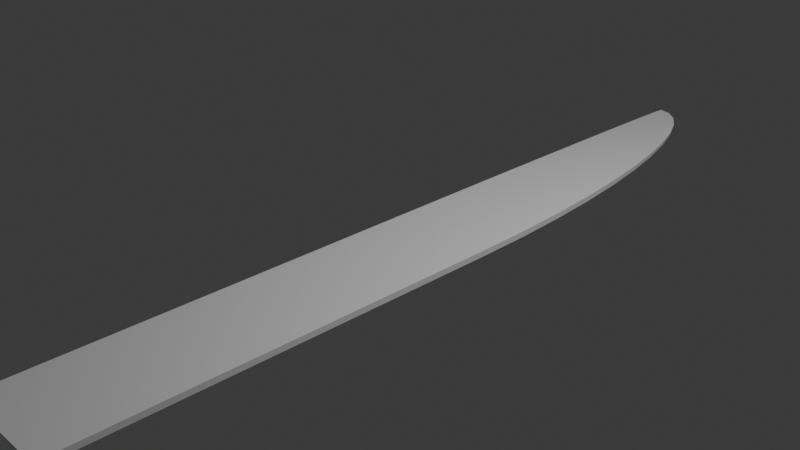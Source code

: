# Source: Knife.blend  (saved by Blender 4.5.88; exported with 4.5.12 LTS)
import bpy
from mathutils import Matrix  # noqa: F401  (used for matrix-valued properties, if any)

bpy.ops.wm.read_factory_settings(use_empty=True)
scene = bpy.context.scene
scene.name = 'Scene'

# ---- collections
col_collection = bpy.data.collections.new('Collection'); scene.collection.children.link(col_collection)

# ---- materials (node trees are filled in below, after node groups)
mat_material = bpy.data.materials.new('Material')
mat_material.alpha_threshold = 0.0
mat_material.roughness = 0.5
mat_material.line_color = (0.0, 0.0, 0.0, 1.0)

# ---- material node trees
mat_material.use_nodes = True; mat_material.node_tree.nodes.clear()
_N = mat_material.node_tree.nodes; _L = mat_material.node_tree.links
n0 = _N.new('ShaderNodeOutputMaterial'); n0.name = 'Material Output'; n0.location = (200, 100)
n1 = _N.new('ShaderNodeBsdfPrincipled'); n1.name = 'Principled BSDF'; n1.location = (-200, 100)
n1.inputs[3].default_value = 1.45
_L.new(n1.outputs[0], n0.inputs[0])
n0.is_active_output = True

# ---- world
world_world = bpy.data.worlds.new('World'); scene.world = world_world
world_world.use_nodes = True; world_world.node_tree.nodes.clear()
_N = world_world.node_tree.nodes; _L = world_world.node_tree.links
n0 = _N.new('ShaderNodeOutputWorld'); n0.name = 'World Output'; n0.location = (200, 100)
n1 = _N.new('ShaderNodeBackground'); n1.name = 'Background'; n1.location = (-200, 100)
n1.inputs[0].default_value = (0.05088, 0.05088, 0.05088, 1.0)
_L.new(n1.outputs[0], n0.inputs[0])
n0.is_active_output = True
world_world.color = (0.05088, 0.05088, 0.05088)
world_world.sun_shadow_jitter_overblur = 0.0

# ---- cameras
cam_camera = bpy.data.cameras.new('Camera')
cam_camera.clip_end = 100.0
cam_camera.ortho_scale = 7.314

# ---- lights
light_light = bpy.data.lights.new('Light', 'POINT')
light_light.energy = 1000.0
light_light.shadow_soft_size = 0.1

# ---- meshes
me_cube = bpy.data.meshes.new('Cube')
me_cube.from_pydata([(1.0, 0.1683, 1.0), (1.0, -0.1683, 1.0), (1.788e-07, 5.96e-08, -1.0), (0.9939, 0.1673, -0.01209), (0.129, 0.02171, -0.9915), (0.2559, 0.04307, -0.9663), (0.3785, 0.0637, -0.9248), (0.4948, 0.08326, -0.8676), (0.6026, 0.1014, -0.7959), (0.7003, 0.1179, -0.7106), (0.7861, 0.1323, -0.6135), (0.8586, 0.1445, -0.506), (0.9164, 0.1542, -0.3901), (0.9587, 0.1613, -0.2678), (0.9847, 0.1657, -0.141), (1.788e-07, -5.96e-08, -1.0), (0.9939, -0.1673, -0.01209), (0.129, -0.02171, -0.9915), (0.2559, -0.04307, -0.9663), (0.3785, -0.0637, -0.9248), (0.4948, -0.08327, -0.8676), (0.6026, -0.1014, -0.7959), (0.7003, -0.1179, -0.7106), (0.7861, -0.1323, -0.6135), (0.8586, -0.1445, -0.506), (0.9164, -0.1542, -0.3901), (0.9587, -0.1613, -0.2678), (0.9847, -0.1657, -0.141), (-1.788e-07, 5.96e-08, -1.0), (-1.788e-07, -5.96e-08, -1.0), (8.941e-08, -0.1683, 1.0), (8.941e-08, 0.1683, 1.0), (0.0, 5.96e-08, -1.0), (2.98e-08, 0.02171, -0.9915), (2.98e-08, 0.04307, -0.9663), (5.96e-08, 0.0637, -0.9248), (2.98e-08, 0.08326, -0.8676), (5.96e-08, 0.1014, -0.7959), (5.96e-08, 0.1179, -0.7106), (5.96e-08, 0.1323, -0.6135), (5.96e-08, 0.1445, -0.506), (5.96e-08, 0.1542, -0.3901), (5.96e-08, 0.1613, -0.2678), (5.96e-08, 0.1657, -0.141), (5.96e-08, 0.1673, -0.01209), (0.0, -5.96e-08, -1.0), (2.98e-08, -0.02171, -0.9915), (8.941e-08, -0.04307, -0.9663), (5.96e-08, -0.0637, -0.9248), (8.941e-08, -0.08327, -0.8676), (5.96e-08, -0.1014, -0.7959), (5.96e-08, -0.1179, -0.7106), (5.96e-08, -0.1323, -0.6135), (5.96e-08, -0.1445, -0.506), (5.96e-08, -0.1542, -0.3901), (5.96e-08, -0.1613, -0.2678), (5.96e-08, -0.1657, -0.141), (5.96e-08, -0.1673, -0.01209), (0.5, -0.1683, 1.0), (0.5, 0.1683, 1.0), (1.192e-07, -0.4112, 1.021), (1.192e-07, 0.4112, 1.021), (0.4556, -0.4158, 1.023), (0.4556, 0.4066, 1.023), (0.4672, 0.3114, 1.009), (0.4672, -0.2799, 1.009), (1.05e-07, -0.2957, 1.011), (1.05e-07, 0.2957, 1.011), (0.006991, -0.4112, 1.314), (0.006991, 0.4112, 1.314), (0.5307, -0.4158, 1.316), (0.5307, 0.4066, 1.316), (0.477, 0.4066, 1.037), (0.477, -0.4158, 1.037), (0.0004193, -0.4112, 1.039), (0.0004193, 0.4112, 1.039), (0.006991, -0.4112, 1.763), (0.006991, 0.4112, 1.763), (0.6716, -0.4158, 1.765), (0.6716, 0.4066, 1.765), (0.1044, -0.3144, 1.895), (0.006991, -0.4112, 1.797), (0.07433, -0.3443, 1.89), (0.04716, -0.3713, 1.876), (0.0256, -0.3927, 1.855), (0.01176, -0.4065, 1.827), (0.1044, 0.3131, 1.895), (0.006991, 0.4112, 1.797), (0.07433, 0.3434, 1.89), (0.04716, 0.3707, 1.876), (0.0256, 0.3925, 1.855), (0.01176, 0.4064, 1.827), (0.6716, -0.4158, 1.799), (0.5741, -0.3177, 1.896), (0.6668, -0.411, 1.829), (0.653, -0.3971, 1.856), (0.6314, -0.3753, 1.878), (0.6042, -0.348, 1.892), (0.5741, 0.3098, 1.896), (0.6716, 0.4066, 1.799), (0.6042, 0.3397, 1.892), (0.6314, 0.3667, 1.878), (0.653, 0.3881, 1.856), (0.6668, 0.4019, 1.829)], [], [(45, 15, 17, 46), (46, 17, 18, 47), (47, 18, 19, 48), (48, 19, 20, 49), (49, 20, 21, 50), (50, 21, 22, 51), (51, 22, 23, 52), (52, 23, 24, 53), (53, 24, 25, 54), (54, 25, 26, 55), (55, 26, 27, 56), (56, 27, 16, 57), (15, 2, 4, 17), (17, 4, 5, 18), (18, 5, 6, 19), (19, 6, 7, 20), (20, 7, 8, 21), (21, 8, 9, 22), (22, 9, 10, 23), (23, 10, 11, 24), (24, 11, 12, 25), (25, 12, 13, 26), (26, 13, 14, 27), (27, 14, 3, 16), (44, 31, 59, 0, 3), (3, 0, 1, 16), (32, 2, 15, 45), (16, 1, 58, 30, 57), (28, 32, 45, 29), (14, 43, 44, 3), (13, 42, 43, 14), (12, 41, 42, 13), (11, 40, 41, 12), (10, 39, 40, 11), (9, 38, 39, 10), (8, 37, 38, 9), (7, 36, 37, 8), (6, 35, 36, 7), (5, 34, 35, 6), (4, 33, 34, 5), (2, 32, 33, 4), (0, 59, 58, 1), (65, 64, 63, 62), (73, 72, 71, 70), (66, 65, 62, 60), (64, 67, 61, 63), (67, 66, 60, 61), (57, 44, 43, 42, 41, 40, 39, 38, 37, 36, 35, 34, 33, 45, 46, 47, 48, 49, 50, 51, 52, 53, 54, 55, 56), (57, 30, 31, 44), (31, 30, 66, 67), (59, 31, 67, 64), (30, 58, 65, 66), (58, 59, 64, 65), (70, 71, 79, 78), (75, 74, 68, 69), (72, 75, 69, 71), (74, 73, 70, 68), (60, 62, 73, 74), (63, 61, 75, 72), (61, 60, 74, 75), (62, 63, 72, 73), (69, 68, 76, 77), (71, 69, 77, 79), (68, 70, 78, 76), (93, 80, 82, 97), (97, 82, 83, 96), (96, 83, 84, 95), (95, 84, 85, 94), (94, 85, 81, 92), (87, 81, 85, 91), (91, 85, 84, 90), (90, 84, 83, 89), (89, 83, 82, 88), (88, 82, 80, 86), (86, 98, 100, 88), (88, 100, 101, 89), (89, 101, 102, 90), (90, 102, 103, 91), (91, 103, 99, 87), (98, 93, 97, 100), (100, 97, 96, 101), (101, 96, 95, 102), (102, 95, 94, 103), (103, 94, 92, 99), (76, 78, 92, 81), (93, 98, 86, 80), (77, 76, 81, 87), (79, 77, 87, 99), (78, 79, 99, 92)])
_uv = me_cube.uv_layers.new(name='UVMap')
_uv.uv.foreach_set('vector', [0.25, 0.625, 0.25, 0.625, 0.2663, 0.6413, 0.25, 0.6413, 0.25, 0.6413, 0.2663, 0.6413, 0.2824, 0.6574, 0.25, 0.6574, 0.25, 0.6574, 0.2824, 0.6574, 0.2979, 0.6729, 0.25, 0.6729, 0.25, 0.6729, 0.2979, 0.6729, 0.3126, 0.6876, 0.25, 0.6876, 0.25, 0.6876, 0.3126, 0.6876, 0.3263, 0.7013, 0.25, 0.7013, 0.25, 0.7013, 0.3263, 0.7013, 0.3665, 0.7415, 0.2548, 0.7367, 0.3708, 0.8526, 0.3665, 0.7415, 0.4232, 0.75, 0.4232, 0.8621, 0.4232, 0.8621, 0.4232, 0.75, 0.4366, 0.75, 0.4366, 0.8667, 0.4366, 0.8667, 0.4366, 0.75, 0.4512, 0.75, 0.4512, 0.8703, 0.4512, 0.8703, 0.4512, 0.75, 0.4665, 0.75, 0.4665, 0.8729, 0.4665, 0.8729, 0.4665, 0.75, 0.4824, 0.75, 0.4824, 0.8745, 0.4824, 0.8745, 0.4824, 0.75, 0.4985, 0.75, 0.4985, 0.875, 0.25, 0.625, 0.25, 0.625, 0.2663, 0.6087, 0.2663, 0.6413, 0.2663, 0.6413, 0.2663, 0.6087, 0.2824, 0.5926, 0.2824, 0.6574, 0.2824, 0.6574, 0.2824, 0.5926, 0.2979, 0.5771, 0.2979, 0.6729, 0.2979, 0.6729, 0.2979, 0.5771, 0.3126, 0.5624, 0.3126, 0.6876, 0.3126, 0.6876, 0.3126, 0.5624, 0.3263, 0.5487, 0.3263, 0.7013, 0.3263, 0.7013, 0.3263, 0.5487, 0.3665, 0.5085, 0.3665, 0.7415, 0.3665, 0.7415, 0.3665, 0.5085, 0.4232, 0.5, 0.4232, 0.75, 0.4232, 0.75, 0.4232, 0.5, 0.4366, 0.5, 0.4366, 0.75, 0.4366, 0.75, 0.4366, 0.5, 0.4512, 0.5, 0.4512, 0.75, 0.4512, 0.75, 0.4512, 0.5, 0.4665, 0.5, 0.4665, 0.75, 0.4665, 0.75, 0.4665, 0.5, 0.4824, 0.5, 0.4824, 0.75, 0.4824, 0.75, 0.4824, 0.5, 0.4985, 0.5, 0.4985, 0.75, 0.4985, 0.375, 0.625, 0.375, 0.625, 0.4375, 0.625, 0.5, 0.4985, 0.5, 0.4985, 0.5, 0.625, 0.5, 0.625, 0.75, 0.4985, 0.75, 0.25, 0.625, 0.25, 0.625, 0.25, 0.625, 0.25, 0.625, 0.4985, 0.75, 0.625, 0.75, 0.625, 0.8125, 0.625, 0.875, 0.4985, 0.875, 0.25, 0.625, 0.25, 0.625, 0.25, 0.625, 0.25, 0.625, 0.4824, 0.5, 0.4824, 0.375, 0.4985, 0.375, 0.4985, 0.5, 0.4665, 0.5, 0.4665, 0.375, 0.4824, 0.375, 0.4824, 0.5, 0.4512, 0.5, 0.4512, 0.375, 0.4665, 0.375, 0.4665, 0.5, 0.4366, 0.5, 0.4366, 0.375, 0.4512, 0.375, 0.4512, 0.5, 0.4232, 0.5, 0.4232, 0.375, 0.4366, 0.375, 0.4366, 0.5, 0.3665, 0.5085, 0.3708, 0.3792, 0.4232, 0.375, 0.4232, 0.5, 0.3263, 0.5487, 0.25, 0.5487, 0.2548, 0.5133, 0.3665, 0.5085, 0.3126, 0.5624, 0.25, 0.5624, 0.25, 0.5487, 0.3263, 0.5487, 0.2979, 0.5771, 0.25, 0.5771, 0.25, 0.5624, 0.3126, 0.5624, 0.2824, 0.5926, 0.25, 0.5926, 0.25, 0.5771, 0.2979, 0.5771, 0.2663, 0.6087, 0.25, 0.6087, 0.25, 0.5926, 0.2824, 0.5926, 0.25, 0.625, 0.25, 0.625, 0.25, 0.6087, 0.2663, 0.6087, 0.625, 0.5, 0.6875, 0.5, 0.6875, 0.75, 0.625, 0.75, 0.6875, 0.75, 0.6875, 0.5, 0.6875, 0.5, 0.6875, 0.75, 0.6875, 0.75, 0.6875, 0.5, 0.6875, 0.5, 0.6875, 0.75, 0.625, 0.875, 0.625, 0.8125, 0.625, 0.8125, 0.625, 0.875, 0.625, 0.4375, 0.625, 0.375, 0.625, 0.375, 0.625, 0.4375, 0.0, 0.0, 0.0, 0.0, 0.0, 0.0, 0.0, 0.0, 0.4985, 0.875, 0.4985, 0.375, 0.4824, 0.375, 0.4665, 0.375, 0.4512, 0.375, 0.4366, 0.375, 0.4232, 0.375, 0.3708, 0.3792, 0.25, 0.5487, 0.25, 0.5624, 0.25, 0.5771, 0.25, 0.5926, 0.25, 0.6087, 0.25, 0.625, 0.25, 0.6413, 0.25, 0.6574, 0.25, 0.6729, 0.25, 0.6876, 0.25, 0.7013, 0.2548, 0.7367, 0.4232, 0.8621, 0.4366, 0.8667, 0.4512, 0.8703, 0.4665, 0.8729, 0.4824, 0.8745, 0.4985, 0.875, 0.0, 0.0, 0.625, 0.375, 0.4985, 0.375, 0.0, 0.0, 0.0, 0.0, 0.0, 0.0, 0.0, 0.0, 0.625, 0.4375, 0.625, 0.375, 0.625, 0.375, 0.625, 0.4375, 0.625, 0.875, 0.625, 0.8125, 0.625, 0.8125, 0.625, 0.875, 0.6875, 0.75, 0.6875, 0.5, 0.6875, 0.5, 0.6875, 0.75, 0.6875, 0.75, 0.6875, 0.5, 0.6875, 0.5, 0.6875, 0.75, 0.0, 0.0, 0.0, 0.0, 0.0, 0.0, 0.0, 0.0, 0.625, 0.4375, 0.625, 0.375, 0.625, 0.375, 0.625, 0.4375, 0.625, 0.875, 0.625, 0.8125, 0.625, 0.8125, 0.625, 0.875, 0.625, 0.875, 0.625, 0.8125, 0.625, 0.8125, 0.625, 0.875, 0.625, 0.4375, 0.625, 0.375, 0.625, 0.375, 0.625, 0.4375, 0.0, 0.0, 0.0, 0.0, 0.0, 0.0, 0.0, 0.0, 0.6875, 0.75, 0.6875, 0.5, 0.6875, 0.5, 0.6875, 0.75, 0.0, 0.0, 0.0, 0.0, 0.0, 0.0, 0.0, 0.0, 0.625, 0.4375, 0.625, 0.375, 0.625, 0.375, 0.625, 0.4375, 0.625, 0.875, 0.625, 0.8125, 0.625, 0.8125, 0.625, 0.875, 0.6967, 0.7204, 0.7408, 0.7204, 0.7437, 0.7295, 0.6938, 0.7295, 0.6938, 0.7295, 0.7437, 0.7295, 0.7462, 0.7378, 0.6913, 0.7378, 0.6913, 0.7378, 0.7462, 0.7378, 0.7492, 0.7469, 0.688, 0.7459, 0.625, 0.8143, 0.625, 0.8733, 0.625, 0.8746, 0.625, 0.8129, 0.625, 0.8129, 0.625, 0.8746, 0.625, 0.875, 0.625, 0.8125, 0.0, 0.0, 0.0, 0.0, 0.0, 0.0, 0.0, 0.0, 0.0, 0.0, 0.0, 0.0, 0.0, 0.0, 0.0, 0.0, 0.7492, 0.5032, 0.7492, 0.7469, 0.7462, 0.7378, 0.7462, 0.5122, 0.7462, 0.5122, 0.7462, 0.7378, 0.7437, 0.7295, 0.7437, 0.5205, 0.7437, 0.5205, 0.7437, 0.7295, 0.7408, 0.7204, 0.7408, 0.5296, 0.7408, 0.5296, 0.6967, 0.5296, 0.6938, 0.5205, 0.7437, 0.5205, 0.7437, 0.5205, 0.6938, 0.5205, 0.6913, 0.5122, 0.7462, 0.5122, 0.7462, 0.5122, 0.6913, 0.5122, 0.688, 0.504, 0.7492, 0.5032, 0.625, 0.3768, 0.625, 0.4358, 0.625, 0.4371, 0.625, 0.3755, 0.625, 0.3755, 0.625, 0.4371, 0.625, 0.4375, 0.625, 0.375, 0.6967, 0.5296, 0.6967, 0.7204, 0.6938, 0.7295, 0.6938, 0.5205, 0.6938, 0.5205, 0.6938, 0.7295, 0.6913, 0.7378, 0.6913, 0.5122, 0.6913, 0.5122, 0.6913, 0.7378, 0.688, 0.7459, 0.688, 0.504, 0.688, 0.504, 0.688, 0.7459, 0.6875, 0.7485, 0.6875, 0.5014, 0.6875, 0.5014, 0.6875, 0.7485, 0.6875, 0.75, 0.6875, 0.5, 0.625, 0.875, 0.625, 0.8125, 0.625, 0.8125, 0.625, 0.875, 0.6967, 0.7204, 0.6967, 0.5296, 0.7408, 0.5296, 0.7408, 0.7204, 0.0, 0.0, 0.0, 0.0, 0.0, 0.0, 0.0, 0.0, 0.625, 0.4375, 0.625, 0.375, 0.625, 0.375, 0.625, 0.4375, 0.6875, 0.75, 0.6875, 0.5, 0.6875, 0.5, 0.6875, 0.75])
me_cube.materials.append(mat_material)
me_cube.use_mirror_vertex_groups = False
me_cube.update()

# ---- objects
ob_cube = bpy.data.objects.new('Cube', me_cube)
ob_light = bpy.data.objects.new('Light', light_light)
ob_camera = bpy.data.objects.new('Camera', cam_camera)

# ---- transforms, parenting, visibility, modifiers, constraints
ob_cube.location = (0.0, 0.0, 0.0)
ob_cube.rotation_euler = (1.571, 0.0, 0.0)
ob_cube.scale = (1.106, 0.1883, 4.553)
ob_cube.lock_rotations_4d = False
ob_cube.empty_display_type = 'ARROWS'
ob_cube.lineart.crease_threshold = 0.0
ob_light.location = (4.076, 1.005, 5.904)
ob_light.rotation_euler = (0.6503, 0.05522, 1.866)
ob_light.lock_rotations_4d = False
ob_light.empty_display_type = 'ARROWS'
ob_light.color = (0.0, 0.0, 0.0, 0.0)
ob_light.lineart.crease_threshold = 0.0
ob_camera.location = (7.359, -6.926, 4.958)
ob_camera.rotation_euler = (1.109, 0.0, 0.8149)
ob_camera.lock_rotations_4d = False
ob_camera.empty_display_type = 'ARROWS'
ob_camera.color = (0.0, 0.0, 0.0, 0.0)
ob_camera.display_type = 'WIRE'
ob_camera.lineart.crease_threshold = 0.0

# ---- collection membership
col_collection.objects.link(ob_cube)
col_collection.objects.link(ob_light)
col_collection.objects.link(ob_camera)

# ---- scene / render settings (as saved in the file)
scene.camera = ob_camera
scene.frame_start = 1; scene.frame_end = 250; scene.frame_set(1)
scene.render.engine = 'BLENDER_EEVEE_NEXT'
bpy.context.view_layer.update()
